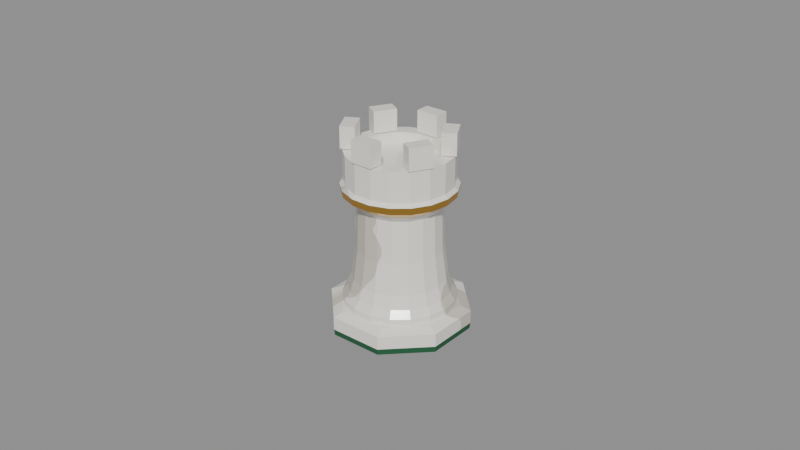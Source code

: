 # Source: cozy_chess_white_rook.blend  (saved by Blender 5.2.45; exported with 4.5.12 LTS)
import bpy
from mathutils import Matrix  # noqa: F401  (used for matrix-valued properties, if any)

bpy.ops.wm.read_factory_settings(use_empty=True)
scene = bpy.context.scene
scene.name = 'Scene'

# ---- materials (node trees are filled in below, after node groups)
mat_chess_piece_white_marble = bpy.data.materials.new('Chess_Piece_White_Marble')
mat_chess_piece_white_marble.diffuse_color = (0.9301, 0.8963, 0.8308, 1.0)
mat_chess_gold_brass = bpy.data.materials.new('Chess_Gold_Brass')
mat_chess_gold_brass.diffuse_color = (0.6939, 0.3916, 0.07619, 1.0)
mat_chess_felt_green = bpy.data.materials.new('Chess_Felt_Green')
mat_chess_felt_green.diffuse_color = (0.0137, 0.107, 0.04231, 1.0)

# ---- material node trees
mat_chess_piece_white_marble.use_nodes = True; mat_chess_piece_white_marble.node_tree.nodes.clear()
_N = mat_chess_piece_white_marble.node_tree.nodes; _L = mat_chess_piece_white_marble.node_tree.links
n0 = _N.new('ShaderNodeBsdfPrincipled'); n0.name = 'Principled BSDF'; n0.location = (-200, 100)
n0.inputs[2].default_value = 0.15
n0.inputs[10].default_value = 0.005
n1 = _N.new('ShaderNodeOutputMaterial'); n1.name = 'Material Output'; n1.location = (200, 100)
n2 = _N.new('ShaderNodeTexCoord'); n2.name = 'Texture Coordinate'; n2.location = (0, 0)
n3 = _N.new('ShaderNodeTexWave'); n3.name = 'Wave Texture'; n3.location = (0, 0)
n3.width = 160
n3.bands_direction = 'DIAGONAL'
n3.wave_profile = 'SAW'
n3.inputs[1].default_value = 3.6
n3.inputs[2].default_value = 7.5
n3.inputs[3].default_value = 4.0
n3.inputs[4].default_value = 2.2
n4 = _N.new('ShaderNodeValToRGB'); n4.name = 'Color Ramp'; n4.location = (0, 0)
while len(n4.color_ramp.elements) > 1: n4.color_ramp.elements.remove(n4.color_ramp.elements[-1])
n4.color_ramp.elements[0].position = 0.0; n4.color_ramp.elements[0].color = (0.9301, 0.8963, 0.8308, 1.0)
_e = n4.color_ramp.elements.new(0.82); _e.color = (0.9301, 0.8963, 0.8308, 1.0)
_e = n4.color_ramp.elements.new(0.92); _e.color = (0.6654, 0.624, 0.5457, 1.0)
_L.new(n0.outputs[0], n1.inputs[0])
_L.new(n2.outputs[3], n3.inputs[0])
_L.new(n3.outputs[1], n4.inputs[0])
_L.new(n4.outputs[0], n0.inputs[0])
n1.is_active_output = True
mat_chess_gold_brass.use_nodes = True; mat_chess_gold_brass.node_tree.nodes.clear()
_N = mat_chess_gold_brass.node_tree.nodes; _L = mat_chess_gold_brass.node_tree.links
n0 = _N.new('ShaderNodeBsdfPrincipled'); n0.name = 'Principled BSDF'; n0.location = (-200, 100)
n0.inputs[0].default_value = (0.6939, 0.3916, 0.07619, 1.0)
n0.inputs[1].default_value = 0.88
n0.inputs[2].default_value = 0.22
n0.inputs[10].default_value = 0.005
n1 = _N.new('ShaderNodeOutputMaterial'); n1.name = 'Material Output'; n1.location = (200, 100)
_L.new(n0.outputs[0], n1.inputs[0])
n1.is_active_output = True
mat_chess_felt_green.use_nodes = True; mat_chess_felt_green.node_tree.nodes.clear()
_N = mat_chess_felt_green.node_tree.nodes; _L = mat_chess_felt_green.node_tree.links
n0 = _N.new('ShaderNodeBsdfPrincipled'); n0.name = 'Principled BSDF'; n0.location = (-200, 100)
n0.inputs[0].default_value = (0.0137, 0.107, 0.04231, 1.0)
n0.inputs[2].default_value = 0.85
n0.inputs[10].default_value = 0.005
n1 = _N.new('ShaderNodeOutputMaterial'); n1.name = 'Material Output'; n1.location = (200, 100)
_L.new(n0.outputs[0], n1.inputs[0])
n1.is_active_output = True

# ---- meshes
me_chess_white_rook_mesh = bpy.data.meshes.new('Chess_White_Rook_Mesh')
me_chess_white_rook_mesh.from_pydata([(0.02018, 0.008358, 0.0), (0.008358, 0.02018, 0.0), (-0.008358, 0.02018, 0.0), (-0.02018, 0.008358, 0.0), (-0.02018, -0.008358, 0.0), (-0.008358, -0.02018, 0.0), (0.008358, -0.02018, 0.0), (0.02018, -0.008358, 0.0), (0.02037, 0.008438, 0.00189), (0.008438, 0.02037, 0.00189), (-0.008438, 0.02037, 0.00189), (-0.02037, 0.008438, 0.00189), (-0.02037, -0.008438, 0.00189), (-0.008438, -0.02037, 0.00189), (0.008438, -0.02037, 0.00189), (0.02037, -0.008438, 0.00189), (0.02037, 0.008438, 0.00609), (0.008438, 0.02037, 0.00609), (-0.008438, 0.02037, 0.00609), (-0.02037, 0.008438, 0.00609), (-0.02037, -0.008438, 0.00609), (-0.008438, -0.02037, 0.00609), (0.008438, -0.02037, 0.00609), (0.02037, -0.008438, 0.00609), (0.01746, 0.007233, 0.00735), (0.007233, 0.01746, 0.00735), (-0.007233, 0.01746, 0.00735), (-0.01746, 0.007233, 0.00735), (-0.01746, -0.007233, 0.00735), (-0.007233, -0.01746, 0.00735), (0.007233, -0.01746, 0.00735), (0.01746, -0.007233, 0.00735), (0.01733, 0.0, 0.00735), (0.01628, 0.005925, 0.00735), (0.01327, 0.01114, 0.00735), (0.008663, 0.015, 0.00735), (0.003008, 0.01706, 0.00735), (-0.003008, 0.01706, 0.00735), (-0.008663, 0.015, 0.00735), (-0.01327, 0.01114, 0.00735), (-0.01628, 0.005925, 0.00735), (-0.01733, 2.122e-18, 0.00735), (-0.01628, -0.005925, 0.00735), (-0.01327, -0.01114, 0.00735), (-0.008663, -0.015, 0.00735), (-0.003008, -0.01706, 0.00735), (0.003008, -0.01706, 0.00735), (0.008663, -0.015, 0.00735), (0.01327, -0.01114, 0.00735), (0.01628, -0.005925, 0.00735), (0.01733, 0.0, 0.00945), (0.01628, 0.005925, 0.00945), (0.01327, 0.01114, 0.00945), (0.008663, 0.015, 0.00945), (0.003008, 0.01706, 0.00945), (-0.003008, 0.01706, 0.00945), (-0.008663, 0.015, 0.00945), (-0.01327, 0.01114, 0.00945), (-0.01628, 0.005925, 0.00945), (-0.01733, 2.122e-18, 0.00945), (-0.01628, -0.005925, 0.00945), (-0.01327, -0.01114, 0.00945), (-0.008663, -0.015, 0.00945), (-0.003008, -0.01706, 0.00945), (0.003008, -0.01706, 0.00945), (0.008663, -0.015, 0.00945), (0.01327, -0.01114, 0.00945), (0.01628, -0.005925, 0.00945), (0.01575, 0.0, 0.01176), (0.0148, 0.005387, 0.01176), (0.01207, 0.01012, 0.01176), (0.007875, 0.01364, 0.01176), (0.002735, 0.01551, 0.01176), (-0.002735, 0.01551, 0.01176), (-0.007875, 0.01364, 0.01176), (-0.01207, 0.01012, 0.01176), (-0.0148, 0.005387, 0.01176), (-0.01575, 1.929e-18, 0.01176), (-0.0148, -0.005387, 0.01176), (-0.01207, -0.01012, 0.01176), (-0.007875, -0.01364, 0.01176), (-0.002735, -0.01551, 0.01176), (0.002735, -0.01551, 0.01176), (0.007875, -0.01364, 0.01176), (0.01207, -0.01012, 0.01176), (0.0148, -0.005387, 0.01176), (0.01449, 0.0, 0.01575), (0.01362, 0.004956, 0.01575), (0.0111, 0.009314, 0.01575), (0.007245, 0.01255, 0.01575), (0.002516, 0.01427, 0.01575), (-0.002516, 0.01427, 0.01575), (-0.007245, 0.01255, 0.01575), (-0.0111, 0.009314, 0.01575), (-0.01362, 0.004956, 0.01575), (-0.01449, 1.775e-18, 0.01575), (-0.01362, -0.004956, 0.01575), (-0.0111, -0.009314, 0.01575), (-0.007245, -0.01255, 0.01575), (-0.002516, -0.01427, 0.01575), (0.002516, -0.01427, 0.01575), (0.007245, -0.01255, 0.01575), (0.0111, -0.009314, 0.01575), (0.01362, -0.004956, 0.01575), (0.01323, 0.0, 0.0252), (0.01243, 0.004525, 0.0252), (0.01013, 0.008504, 0.0252), (0.006615, 0.01146, 0.0252), (0.002297, 0.01303, 0.0252), (-0.002297, 0.01303, 0.0252), (-0.006615, 0.01146, 0.0252), (-0.01013, 0.008504, 0.0252), (-0.01243, 0.004525, 0.0252), (-0.01323, 1.62e-18, 0.0252), (-0.01243, -0.004525, 0.0252), (-0.01013, -0.008504, 0.0252), (-0.006615, -0.01146, 0.0252), (-0.002297, -0.01303, 0.0252), (0.002297, -0.01303, 0.0252), (0.006615, -0.01146, 0.0252), (0.01013, -0.008504, 0.0252), (0.01243, -0.004525, 0.0252), (0.01281, 0.0, 0.03885), (0.01204, 0.004381, 0.03885), (0.009813, 0.008234, 0.03885), (0.006405, 0.01109, 0.03885), (0.002224, 0.01262, 0.03885), (-0.002224, 0.01262, 0.03885), (-0.006405, 0.01109, 0.03885), (-0.009813, 0.008234, 0.03885), (-0.01204, 0.004381, 0.03885), (-0.01281, 1.569e-18, 0.03885), (-0.01204, -0.004381, 0.03885), (-0.009813, -0.008234, 0.03885), (-0.006405, -0.01109, 0.03885), (-0.002224, -0.01262, 0.03885), (0.002224, -0.01262, 0.03885), (0.006405, -0.01109, 0.03885), (0.009813, -0.008234, 0.03885), (0.01204, -0.004381, 0.03885), (0.01449, 0.0, 0.04095), (0.01362, 0.004956, 0.04095), (0.0111, 0.009314, 0.04095), (0.007245, 0.01255, 0.04095), (0.002516, 0.01427, 0.04095), (-0.002516, 0.01427, 0.04095), (-0.007245, 0.01255, 0.04095), (-0.0111, 0.009314, 0.04095), (-0.01362, 0.004956, 0.04095), (-0.01449, 1.775e-18, 0.04095), (-0.01362, -0.004956, 0.04095), (-0.0111, -0.009314, 0.04095), (-0.007245, -0.01255, 0.04095), (-0.002516, -0.01427, 0.04095), (0.002516, -0.01427, 0.04095), (0.007245, -0.01255, 0.04095), (0.0111, -0.009314, 0.04095), (0.01362, -0.004956, 0.04095), (0.01722, 0.0, 0.04305), (0.01618, 0.00589, 0.04305), (0.01319, 0.01107, 0.04305), (0.00861, 0.01491, 0.04305), (0.00299, 0.01696, 0.04305), (-0.00299, 0.01696, 0.04305), (-0.00861, 0.01491, 0.04305), (-0.01319, 0.01107, 0.04305), (-0.01618, 0.00589, 0.04305), (-0.01722, 2.109e-18, 0.04305), (-0.01618, -0.00589, 0.04305), (-0.01319, -0.01107, 0.04305), (-0.00861, -0.01491, 0.04305), (-0.00299, -0.01696, 0.04305), (0.00299, -0.01696, 0.04305), (0.00861, -0.01491, 0.04305), (0.01319, -0.01107, 0.04305), (0.01618, -0.00589, 0.04305), (0.01743, 0.0, 0.04515), (0.01638, 0.005961, 0.04515), (0.01335, 0.0112, 0.04515), (0.008715, 0.01509, 0.04515), (0.003027, 0.01717, 0.04515), (-0.003027, 0.01717, 0.04515), (-0.008715, 0.01509, 0.04515), (-0.01335, 0.0112, 0.04515), (-0.01638, 0.005961, 0.04515), (-0.01743, 2.135e-18, 0.04515), (-0.01638, -0.005961, 0.04515), (-0.01335, -0.0112, 0.04515), (-0.008715, -0.01509, 0.04515), (-0.003027, -0.01717, 0.04515), (0.003027, -0.01717, 0.04515), (0.008715, -0.01509, 0.04515), (0.01335, -0.0112, 0.04515), (0.01638, -0.005961, 0.04515), (0.01638, 0.0, 0.0462), (0.01539, 0.005602, 0.0462), (0.01255, 0.01053, 0.0462), (0.00819, 0.01419, 0.0462), (0.002844, 0.01613, 0.0462), (-0.002844, 0.01613, 0.0462), (-0.00819, 0.01419, 0.0462), (-0.01255, 0.01053, 0.0462), (-0.01539, 0.005602, 0.0462), (-0.01638, 2.006e-18, 0.0462), (-0.01539, -0.005602, 0.0462), (-0.01255, -0.01053, 0.0462), (-0.00819, -0.01419, 0.0462), (-0.002844, -0.01613, 0.0462), (0.002844, -0.01613, 0.0462), (0.00819, -0.01419, 0.0462), (0.01255, -0.01053, 0.0462), (0.01539, -0.005602, 0.0462), (0.01638, 0.0, 0.05565), (0.01539, 0.005602, 0.05565), (0.01255, 0.01053, 0.05565), (0.00819, 0.01419, 0.05565), (0.002844, 0.01613, 0.05565), (-0.002844, 0.01613, 0.05565), (-0.00819, 0.01419, 0.05565), (-0.01255, 0.01053, 0.05565), (-0.01539, 0.005602, 0.05565), (-0.01638, 2.006e-18, 0.05565), (-0.01539, -0.005602, 0.05565), (-0.01255, -0.01053, 0.05565), (-0.00819, -0.01419, 0.05565), (-0.002844, -0.01613, 0.05565), (0.002844, -0.01613, 0.05565), (0.00819, -0.01419, 0.05565), (0.01255, -0.01053, 0.05565), (0.01539, -0.005602, 0.05565), (0.01218, 0.0, 0.05565), (0.01145, 0.004166, 0.05565), (0.00933, 0.007829, 0.05565), (0.00609, 0.01055, 0.05565), (0.002115, 0.01199, 0.05565), (-0.002115, 0.01199, 0.05565), (-0.00609, 0.01055, 0.05565), (-0.00933, 0.007829, 0.05565), (-0.01145, 0.004166, 0.05565), (-0.01218, 1.492e-18, 0.05565), (-0.01145, -0.004166, 0.05565), (-0.00933, -0.007829, 0.05565), (-0.00609, -0.01055, 0.05565), (-0.002115, -0.01199, 0.05565), (0.002115, -0.01199, 0.05565), (0.00609, -0.01055, 0.05565), (0.00933, -0.007829, 0.05565), (0.01145, -0.004166, 0.05565), (0.01218, 0.0, 0.0525), (0.01145, 0.004166, 0.0525), (0.00933, 0.007829, 0.0525), (0.00609, 0.01055, 0.0525), (0.002115, 0.01199, 0.0525), (-0.002115, 0.01199, 0.0525), (-0.00609, 0.01055, 0.0525), (-0.00933, 0.007829, 0.0525), (-0.01145, 0.004166, 0.0525), (-0.01218, 1.492e-18, 0.0525), (-0.01145, -0.004166, 0.0525), (-0.00933, -0.007829, 0.0525), (-0.00609, -0.01055, 0.0525), (-0.002115, -0.01199, 0.0525), (0.002115, -0.01199, 0.0525), (0.00609, -0.01055, 0.0525), (0.00933, -0.007829, 0.0525), (0.01145, -0.004166, 0.0525), (0.0004, 0.0, 0.0525), (0.0003759, 0.0001368, 0.0525), (0.0003064, 0.0002571, 0.0525), (0.0002, 0.0003464, 0.0525), (6.946e-05, 0.0003939, 0.0525), (-6.946e-05, 0.0003939, 0.0525), (-0.0002, 0.0003464, 0.0525), (-0.0003064, 0.0002571, 0.0525), (-0.0003759, 0.0001368, 0.0525), (-0.0004, 4.899e-20, 0.0525), (-0.0003759, -0.0001368, 0.0525), (-0.0003064, -0.0002571, 0.0525), (-0.0002, -0.0003464, 0.0525), (-6.946e-05, -0.0003939, 0.0525), (6.946e-05, -0.0003939, 0.0525), (0.0002, -0.0003464, 0.0525), (0.0003064, -0.0002571, 0.0525), (0.0003759, -0.0001368, 0.0525), (-0.00357, 0.01218, 0.05591), (-0.00357, 0.01218, 0.06274), (-0.00357, 0.01659, 0.05591), (-0.00357, 0.01659, 0.06274), (0.00357, 0.01218, 0.05591), (0.00357, 0.01218, 0.06274), (0.00357, 0.01659, 0.05591), (0.00357, 0.01659, 0.06274), (0.008763, 0.009182, 0.05591), (0.008763, 0.009182, 0.06274), (0.01258, 0.01139, 0.05591), (0.01258, 0.01139, 0.06274), (0.01233, 0.002998, 0.05591), (0.01233, 0.002998, 0.06274), (0.01615, 0.005203, 0.05591), (0.01615, 0.005203, 0.06274), (0.01233, -0.002998, 0.05591), (0.01233, -0.002998, 0.06274), (0.01615, -0.005203, 0.05591), (0.01615, -0.005203, 0.06274), (0.008763, -0.009182, 0.05591), (0.008763, -0.009182, 0.06274), (0.01258, -0.01139, 0.05591), (0.01258, -0.01139, 0.06274), (0.00357, -0.01218, 0.05591), (0.00357, -0.01218, 0.06274), (0.00357, -0.01659, 0.05591), (0.00357, -0.01659, 0.06274), (-0.00357, -0.01218, 0.05591), (-0.00357, -0.01218, 0.06274), (-0.00357, -0.01659, 0.05591), (-0.00357, -0.01659, 0.06274), (-0.008763, -0.009182, 0.05591), (-0.008763, -0.009182, 0.06274), (-0.01258, -0.01139, 0.05591), (-0.01258, -0.01139, 0.06274), (-0.01233, -0.002998, 0.05591), (-0.01233, -0.002998, 0.06274), (-0.01615, -0.005203, 0.05591), (-0.01615, -0.005203, 0.06274), (-0.01233, 0.002998, 0.05591), (-0.01233, 0.002998, 0.06274), (-0.01615, 0.005203, 0.05591), (-0.01615, 0.005203, 0.06274), (-0.008763, 0.009182, 0.05591), (-0.008763, 0.009182, 0.06274), (-0.01258, 0.01139, 0.05591), (-0.01258, 0.01139, 0.06274)], [], [(0, 1, 9, 8), (1, 2, 10, 9), (2, 3, 11, 10), (3, 4, 12, 11), (4, 5, 13, 12), (5, 6, 14, 13), (6, 7, 15, 14), (7, 0, 8, 15), (8, 9, 17, 16), (9, 10, 18, 17), (10, 11, 19, 18), (11, 12, 20, 19), (12, 13, 21, 20), (13, 14, 22, 21), (14, 15, 23, 22), (15, 8, 16, 23), (16, 17, 25, 24), (17, 18, 26, 25), (18, 19, 27, 26), (19, 20, 28, 27), (20, 21, 29, 28), (21, 22, 30, 29), (22, 23, 31, 30), (23, 16, 24, 31), (7, 6, 5, 4, 3, 2, 1, 0), (24, 25, 26, 27, 28, 29, 30, 31), (32, 33, 51, 50), (33, 34, 52, 51), (34, 35, 53, 52), (35, 36, 54, 53), (36, 37, 55, 54), (37, 38, 56, 55), (38, 39, 57, 56), (39, 40, 58, 57), (40, 41, 59, 58), (41, 42, 60, 59), (42, 43, 61, 60), (43, 44, 62, 61), (44, 45, 63, 62), (45, 46, 64, 63), (46, 47, 65, 64), (47, 48, 66, 65), (48, 49, 67, 66), (49, 32, 50, 67), (50, 51, 69, 68), (51, 52, 70, 69), (52, 53, 71, 70), (53, 54, 72, 71), (54, 55, 73, 72), (55, 56, 74, 73), (56, 57, 75, 74), (57, 58, 76, 75), (58, 59, 77, 76), (59, 60, 78, 77), (60, 61, 79, 78), (61, 62, 80, 79), (62, 63, 81, 80), (63, 64, 82, 81), (64, 65, 83, 82), (65, 66, 84, 83), (66, 67, 85, 84), (67, 50, 68, 85), (68, 69, 87, 86), (69, 70, 88, 87), (70, 71, 89, 88), (71, 72, 90, 89), (72, 73, 91, 90), (73, 74, 92, 91), (74, 75, 93, 92), (75, 76, 94, 93), (76, 77, 95, 94), (77, 78, 96, 95), (78, 79, 97, 96), (79, 80, 98, 97), (80, 81, 99, 98), (81, 82, 100, 99), (82, 83, 101, 100), (83, 84, 102, 101), (84, 85, 103, 102), (85, 68, 86, 103), (86, 87, 105, 104), (87, 88, 106, 105), (88, 89, 107, 106), (89, 90, 108, 107), (90, 91, 109, 108), (91, 92, 110, 109), (92, 93, 111, 110), (93, 94, 112, 111), (94, 95, 113, 112), (95, 96, 114, 113), (96, 97, 115, 114), (97, 98, 116, 115), (98, 99, 117, 116), (99, 100, 118, 117), (100, 101, 119, 118), (101, 102, 120, 119), (102, 103, 121, 120), (103, 86, 104, 121), (104, 105, 123, 122), (105, 106, 124, 123), (106, 107, 125, 124), (107, 108, 126, 125), (108, 109, 127, 126), (109, 110, 128, 127), (110, 111, 129, 128), (111, 112, 130, 129), (112, 113, 131, 130), (113, 114, 132, 131), (114, 115, 133, 132), (115, 116, 134, 133), (116, 117, 135, 134), (117, 118, 136, 135), (118, 119, 137, 136), (119, 120, 138, 137), (120, 121, 139, 138), (121, 104, 122, 139), (122, 123, 141, 140), (123, 124, 142, 141), (124, 125, 143, 142), (125, 126, 144, 143), (126, 127, 145, 144), (127, 128, 146, 145), (128, 129, 147, 146), (129, 130, 148, 147), (130, 131, 149, 148), (131, 132, 150, 149), (132, 133, 151, 150), (133, 134, 152, 151), (134, 135, 153, 152), (135, 136, 154, 153), (136, 137, 155, 154), (137, 138, 156, 155), (138, 139, 157, 156), (139, 122, 140, 157), (140, 141, 159, 158), (141, 142, 160, 159), (142, 143, 161, 160), (143, 144, 162, 161), (144, 145, 163, 162), (145, 146, 164, 163), (146, 147, 165, 164), (147, 148, 166, 165), (148, 149, 167, 166), (149, 150, 168, 167), (150, 151, 169, 168), (151, 152, 170, 169), (152, 153, 171, 170), (153, 154, 172, 171), (154, 155, 173, 172), (155, 156, 174, 173), (156, 157, 175, 174), (157, 140, 158, 175), (158, 159, 177, 176), (159, 160, 178, 177), (160, 161, 179, 178), (161, 162, 180, 179), (162, 163, 181, 180), (163, 164, 182, 181), (164, 165, 183, 182), (165, 166, 184, 183), (166, 167, 185, 184), (167, 168, 186, 185), (168, 169, 187, 186), (169, 170, 188, 187), (170, 171, 189, 188), (171, 172, 190, 189), (172, 173, 191, 190), (173, 174, 192, 191), (174, 175, 193, 192), (175, 158, 176, 193), (176, 177, 195, 194), (177, 178, 196, 195), (178, 179, 197, 196), (179, 180, 198, 197), (180, 181, 199, 198), (181, 182, 200, 199), (182, 183, 201, 200), (183, 184, 202, 201), (184, 185, 203, 202), (185, 186, 204, 203), (186, 187, 205, 204), (187, 188, 206, 205), (188, 189, 207, 206), (189, 190, 208, 207), (190, 191, 209, 208), (191, 192, 210, 209), (192, 193, 211, 210), (193, 176, 194, 211), (194, 195, 213, 212), (195, 196, 214, 213), (196, 197, 215, 214), (197, 198, 216, 215), (198, 199, 217, 216), (199, 200, 218, 217), (200, 201, 219, 218), (201, 202, 220, 219), (202, 203, 221, 220), (203, 204, 222, 221), (204, 205, 223, 222), (205, 206, 224, 223), (206, 207, 225, 224), (207, 208, 226, 225), (208, 209, 227, 226), (209, 210, 228, 227), (210, 211, 229, 228), (211, 194, 212, 229), (212, 213, 231, 230), (213, 214, 232, 231), (214, 215, 233, 232), (215, 216, 234, 233), (216, 217, 235, 234), (217, 218, 236, 235), (218, 219, 237, 236), (219, 220, 238, 237), (220, 221, 239, 238), (221, 222, 240, 239), (222, 223, 241, 240), (223, 224, 242, 241), (224, 225, 243, 242), (225, 226, 244, 243), (226, 227, 245, 244), (227, 228, 246, 245), (228, 229, 247, 246), (229, 212, 230, 247), (230, 231, 249, 248), (231, 232, 250, 249), (232, 233, 251, 250), (233, 234, 252, 251), (234, 235, 253, 252), (235, 236, 254, 253), (236, 237, 255, 254), (237, 238, 256, 255), (238, 239, 257, 256), (239, 240, 258, 257), (240, 241, 259, 258), (241, 242, 260, 259), (242, 243, 261, 260), (243, 244, 262, 261), (244, 245, 263, 262), (245, 246, 264, 263), (246, 247, 265, 264), (247, 230, 248, 265), (248, 249, 267, 266), (249, 250, 268, 267), (250, 251, 269, 268), (251, 252, 270, 269), (252, 253, 271, 270), (253, 254, 272, 271), (254, 255, 273, 272), (255, 256, 274, 273), (256, 257, 275, 274), (257, 258, 276, 275), (258, 259, 277, 276), (259, 260, 278, 277), (260, 261, 279, 278), (261, 262, 280, 279), (262, 263, 281, 280), (263, 264, 282, 281), (264, 265, 283, 282), (265, 248, 266, 283), (49, 48, 47, 46, 45, 44, 43, 42, 41, 40, 39, 38, 37, 36, 35, 34, 33, 32), (266, 267, 268, 269, 270, 271, 272, 273, 274, 275, 276, 277, 278, 279, 280, 281, 282, 283), (284, 285, 287, 286), (286, 287, 291, 290), (290, 291, 289, 288), (288, 289, 285, 284), (286, 290, 288, 284), (291, 287, 285, 289), (292, 293, 295, 294), (294, 295, 299, 298), (298, 299, 297, 296), (296, 297, 293, 292), (294, 298, 296, 292), (299, 295, 293, 297), (300, 301, 303, 302), (302, 303, 307, 306), (306, 307, 305, 304), (304, 305, 301, 300), (302, 306, 304, 300), (307, 303, 301, 305), (308, 309, 311, 310), (310, 311, 315, 314), (314, 315, 313, 312), (312, 313, 309, 308), (310, 314, 312, 308), (315, 311, 309, 313), (316, 317, 319, 318), (318, 319, 323, 322), (322, 323, 321, 320), (320, 321, 317, 316), (318, 322, 320, 316), (323, 319, 317, 321), (324, 325, 327, 326), (326, 327, 331, 330), (330, 331, 329, 328), (328, 329, 325, 324), (326, 330, 328, 324), (331, 327, 325, 329)])
me_chess_white_rook_mesh.polygons.foreach_set('material_index', [2, 2, 2, 2, 2, 2, 2, 2, 0, 0, 0, 0, 0, 0, 0, 0, 0, 0, 0, 0, 0, 0, 0, 0, 2, 0, 0, 0, 0, 0, 0, 0, 0, 0, 0, 0, 0, 0, 0, 0, 0, 0, 0, 0, 0, 0, 0, 0, 0, 0, 0, 0, 0, 0, 0, 0, 0, 0, 0, 0, 0, 0, 0, 0, 0, 0, 0, 0, 0, 0, 0, 0, 0, 0, 0, 0, 0, 0, 0, 0, 0, 0, 0, 0, 0, 0, 0, 0, 0, 0, 0, 0, 0, 0, 0, 0, 0, 0, 0, 0, 0, 0, 0, 0, 0, 0, 0, 0, 0, 0, 0, 0, 0, 0, 0, 0, 0, 0, 0, 0, 0, 0, 0, 0, 0, 0, 0, 0, 0, 0, 0, 0, 0, 0, 1, 1, 1, 1, 1, 1, 1, 1, 1, 1, 1, 1, 1, 1, 1, 1, 1, 1, 1, 1, 1, 1, 1, 1, 1, 1, 1, 1, 1, 1, 1, 1, 1, 1, 1, 1, 0, 0, 0, 0, 0, 0, 0, 0, 0, 0, 0, 0, 0, 0, 0, 0, 0, 0, 0, 0, 0, 0, 0, 0, 0, 0, 0, 0, 0, 0, 0, 0, 0, 0, 0, 0, 0, 0, 0, 0, 0, 0, 0, 0, 0, 0, 0, 0, 0, 0, 0, 0, 0, 0, 0, 0, 0, 0, 0, 0, 0, 0, 0, 0, 0, 0, 0, 0, 0, 0, 0, 0, 0, 0, 0, 0, 0, 0, 0, 0, 0, 0, 0, 0, 0, 0, 0, 0, 0, 0, 0, 0, 0, 0, 0, 0, 0, 0, 0, 0, 0, 0, 0, 0, 0, 0, 0, 0, 0, 0, 0, 0, 0, 0, 0, 0, 0, 0, 0, 0, 0, 0, 0, 0, 0, 0, 0, 0])
me_chess_white_rook_mesh.materials.append(mat_chess_piece_white_marble)
me_chess_white_rook_mesh.materials.append(mat_chess_gold_brass)
me_chess_white_rook_mesh.materials.append(mat_chess_felt_green)
me_chess_white_rook_mesh.update()
arm_piece_rig = bpy.data.armatures.new('Piece_Rig')  # bones are not reproduced

# ---- objects
ob_piece_rig = bpy.data.objects.new('Piece_Rig', arm_piece_rig)
ob_chess_white_rook_mesh = bpy.data.objects.new('Chess_White_Rook_Mesh', me_chess_white_rook_mesh)
ob_piece_base = bpy.data.objects.new('Piece_Base', None)
ob_grab_top = bpy.data.objects.new('Grab_Top', None)
ob_crown_tip = bpy.data.objects.new('Crown_Tip', None)

# ---- transforms, parenting, visibility, modifiers, constraints
ob_piece_rig.location = (0.0, 0.0, 0.0)
ob_chess_white_rook_mesh.parent = ob_piece_rig
ob_chess_white_rook_mesh.location = (0.0, 0.0, 0.0)
_vg = ob_chess_white_rook_mesh.vertex_groups.new(name='Root')
_vg = ob_chess_white_rook_mesh.vertex_groups.new(name='Body_Tilt')
_vg.add([0, 1, 2, 3, 4, 5, 6, 7, 8, 9, 10, 11, 12, 13, 14, 15, 16, 17, 18, 19, 20, 21, 22, 23, 24, 25, 26, 27, 28, 29, 30, 31, 32, 33, 34, 35, 36, 37, 38, 39, 40, 41, 42, 43, 44, 45, 46, 47, 48, 49, 50, 51, 52, 53, 54, 55, 56, 57, 58, 59, 60, 61, 62, 63, 64, 65, 66, 67, 68, 69, 70, 71, 72, 73, 74, 75, 76, 77, 78, 79, 80, 81, 82, 83, 84, 85, 86, 87, 88, 89, 90, 91, 92, 93, 94, 95, 96, 97, 98, 99, 100, 101, 102, 103, 104, 105, 106, 107, 108, 109, 110, 111, 112, 113, 114, 115, 116, 117, 118, 119, 120, 121], 1.0, 'REPLACE')
_vg = ob_chess_white_rook_mesh.vertex_groups.new(name='Crown_Accent')
_vg.add([122, 123, 124, 125, 126, 127, 128, 129, 130, 131, 132, 133, 134, 135, 136, 137, 138, 139, 140, 141, 142, 143, 144, 145, 146, 147, 148, 149, 150, 151, 152, 153, 154, 155, 156, 157, 158, 159, 160, 161, 162, 163, 164, 165, 166, 167, 168, 169, 170, 171, 172, 173, 174, 175, 176, 177, 178, 179, 180, 181, 182, 183, 184, 185, 186, 187, 188, 189, 190, 191, 192, 193, 194, 195, 196, 197, 198, 199, 200, 201, 202, 203, 204, 205, 206, 207, 208, 209, 210, 211, 212, 213, 214, 215, 216, 217, 218, 219, 220, 221, 222, 223, 224, 225, 226, 227, 228, 229, 230, 231, 232, 233, 234, 235, 236, 237, 238, 239, 240, 241, 242, 243, 244, 245, 246, 247, 248, 249, 250, 251, 252, 253, 254, 255, 256, 257, 258, 259, 260, 261, 262, 263, 264, 265, 266, 267, 268, 269, 270, 271, 272, 273, 274, 275, 276, 277, 278, 279, 280, 281, 282, 283, 284, 285, 286, 287, 288, 289, 290, 291, 292, 293, 294, 295, 296, 297, 298, 299, 300, 301, 302, 303, 304, 305, 306, 307, 308, 309, 310, 311, 312, 313, 314, 315, 316, 317, 318, 319, 320, 321, 322, 323, 324, 325, 326, 327, 328, 329, 330, 331], 1.0, 'REPLACE')
_m = ob_chess_white_rook_mesh.modifiers.new('Armature', 'ARMATURE')
_m.object = ob_piece_rig
ob_piece_base.parent = ob_piece_rig
ob_piece_base.location = (0.0, -0.015, 0.0)
ob_piece_base.rotation_euler = (-1.571, -0.0, 0.0)
ob_piece_base.empty_display_size = 0.025
ob_grab_top.parent = ob_piece_rig
ob_grab_top.location = (0.0, -0.01, 0.0)
ob_grab_top.rotation_euler = (1.571, -0.0, 0.0)
ob_grab_top.empty_display_size = 0.025
ob_crown_tip.parent = ob_piece_rig
ob_crown_tip.location = (0.0, 0.0, 0.0)
ob_crown_tip.rotation_euler = (-1.571, -0.0, 0.0)
ob_crown_tip.empty_display_size = 0.02

# ---- collection membership
scene.collection.objects.link(ob_piece_rig)
scene.collection.objects.link(ob_chess_white_rook_mesh)
scene.collection.objects.link(ob_piece_base)
scene.collection.objects.link(ob_grab_top)
scene.collection.objects.link(ob_crown_tip)

# ---- scene / render settings (as saved in the file)
scene.frame_start = 1; scene.frame_end = 60; scene.frame_set(36)
scene.render.engine = 'BLENDER_EEVEE_NEXT'
scene.render.fps = 30
scene.render.bake_bias = 0.0
scene.render.bake_samples = 0
scene.render.compositor_device = 'GPU'
scene.eevee.use_volume_custom_range = False
scene.eevee.fast_gi_thickness_near = 0.1
scene.eevee.fast_gi_thickness_far = 0.0
scene.eevee.ray_tracing_options.screen_trace_thickness = 0.1
bpy.context.view_layer.update()

# ---- added for rendering (the .blend has no active camera and no usable light): camera, sun + grey world if the file has none
cam_auto = bpy.data.cameras.new('AutoCamera')
cam_auto.lens = 50.0
cam_auto.sensor_width = 36.0
cam_auto.clip_end = 1000.0
ob_auto_camera = bpy.data.objects.new('AutoCamera', cam_auto)
scene.collection.objects.link(ob_auto_camera)
ob_auto_camera.location = (0.185045, -0.222054, 0.179405)
ob_auto_camera.rotation_euler = (1.09748, -7.21219e-08, 0.694738)
scene.camera = ob_auto_camera
light_auto_sun = bpy.data.lights.new('AutoSun', 'SUN')
light_auto_sun.energy = 3.0
light_auto_sun.angle = 0.0523599
ob_auto_sun = bpy.data.objects.new('AutoSun', light_auto_sun)
scene.collection.objects.link(ob_auto_sun)
ob_auto_sun.rotation_euler = (0.872665, 0.174533, 0.523599)
if scene.world is None:
    world_auto = bpy.data.worlds.new('AutoWorld')
    world_auto.color = (0.3, 0.3, 0.3)
    scene.world = world_auto
bpy.context.view_layer.update()
